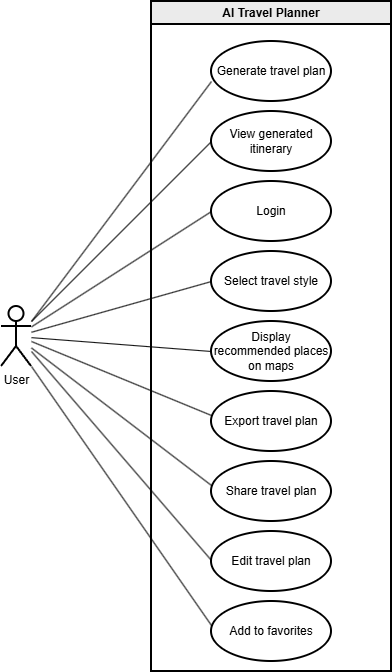

The diagram above was exported from draw.io. Its source (the exported page's mxGraphModel, read from the mxfile embedded in the PNG):
<mxGraphModel dx="1213" dy="730" grid="1" gridSize="10" guides="1" tooltips="1" connect="1" arrows="1" fold="1" page="1" pageScale="1" pageWidth="827" pageHeight="1169" math="0" shadow="0">
  <root>
    <mxCell id="0" />
    <mxCell id="1" parent="0" />
    <mxCell id="2" parent="1" style="shape=umlActor;verticalLabelPosition=bottom;verticalAlign=top;html=1;outlineConnect=0;labelBackgroundColor=none;strokeWidth=2;" value="User" vertex="1">
      <mxGeometry height="60" width="30" x="50" y="345" as="geometry" />
    </mxCell>
    <mxCell id="3" parent="1" style="swimlane;whiteSpace=wrap;html=1;labelBackgroundColor=none;strokeWidth=2;glass=0;rounded=0;shadow=0;gradientColor=none;fillColor=#EBEBEB;" value="AI Travel Planner" vertex="1">
      <mxGeometry height="670" width="240" x="200" y="40" as="geometry" />
    </mxCell>
    <mxCell id="4" parent="3" style="ellipse;whiteSpace=wrap;html=1;labelBackgroundColor=none;strokeWidth=2;" value="Login" vertex="1">
      <mxGeometry height="60" width="120" x="60" y="180" as="geometry" />
    </mxCell>
    <mxCell id="5" parent="3" style="ellipse;whiteSpace=wrap;html=1;labelBackgroundColor=none;strokeWidth=2;" value="Select travel style" vertex="1">
      <mxGeometry height="60" width="120" x="60" y="250" as="geometry" />
    </mxCell>
    <mxCell id="6" parent="3" style="ellipse;whiteSpace=wrap;html=1;labelBackgroundColor=none;strokeWidth=2;" value="Display recommended places on maps" vertex="1">
      <mxGeometry height="60" width="120" x="60" y="320" as="geometry" />
    </mxCell>
    <mxCell id="yFErzIXkMqvqKHdzAJkV-10" parent="3" style="ellipse;whiteSpace=wrap;html=1;labelBackgroundColor=none;strokeWidth=2;" value="Export travel plan" vertex="1">
      <mxGeometry height="60" width="120" x="60" y="390" as="geometry" />
    </mxCell>
    <mxCell id="yFErzIXkMqvqKHdzAJkV-12" parent="3" style="ellipse;whiteSpace=wrap;html=1;labelBackgroundColor=none;strokeWidth=2;" value="Generate travel plan" vertex="1">
      <mxGeometry height="60" width="120" x="60" y="40" as="geometry" />
    </mxCell>
    <mxCell id="yFErzIXkMqvqKHdzAJkV-16" parent="3" style="ellipse;whiteSpace=wrap;html=1;labelBackgroundColor=none;strokeWidth=2;" value="Share travel plan" vertex="1">
      <mxGeometry height="60" width="120" x="60" y="460" as="geometry" />
    </mxCell>
    <mxCell id="yFErzIXkMqvqKHdzAJkV-18" parent="3" style="ellipse;whiteSpace=wrap;html=1;labelBackgroundColor=none;strokeWidth=2;" value="Edit travel plan" vertex="1">
      <mxGeometry height="60" width="120" x="60" y="530" as="geometry" />
    </mxCell>
    <mxCell id="yFErzIXkMqvqKHdzAJkV-22" parent="3" style="ellipse;whiteSpace=wrap;html=1;labelBackgroundColor=none;strokeWidth=2;" value="Add to favorites" vertex="1">
      <mxGeometry height="60" width="120" x="60" y="600" as="geometry" />
    </mxCell>
    <mxCell id="yFErzIXkMqvqKHdzAJkV-26" parent="3" style="ellipse;whiteSpace=wrap;html=1;labelBackgroundColor=none;strokeWidth=2;" value="View generated itinerary" vertex="1">
      <mxGeometry height="60" width="120" x="60" y="110" as="geometry" />
    </mxCell>
    <mxCell id="7" edge="1" parent="1" source="2" style="endArrow=none;html=1;rounded=0;entryX=0;entryY=0.5;entryDx=0;entryDy=0;labelBackgroundColor=none;fontColor=default;" target="4">
      <mxGeometry height="50" relative="1" width="50" as="geometry" />
    </mxCell>
    <mxCell id="8" edge="1" parent="1" source="2" style="endArrow=none;html=1;rounded=0;entryX=0;entryY=0.5;entryDx=0;entryDy=0;labelBackgroundColor=none;fontColor=default;" target="5">
      <mxGeometry height="50" relative="1" width="50" as="geometry" />
    </mxCell>
    <mxCell id="9" edge="1" parent="1" source="2" style="endArrow=none;html=1;rounded=0;entryX=0;entryY=0.5;entryDx=0;entryDy=0;labelBackgroundColor=none;fontColor=default;" target="6">
      <mxGeometry height="50" relative="1" width="50" as="geometry" />
    </mxCell>
    <mxCell id="yFErzIXkMqvqKHdzAJkV-20" edge="1" parent="1" style="endArrow=none;html=1;rounded=0;entryX=0;entryY=0.667;entryDx=0;entryDy=0;entryPerimeter=0;labelBackgroundColor=none;fontColor=default;strokeWidth=1;" target="yFErzIXkMqvqKHdzAJkV-12">
      <mxGeometry height="50" relative="1" width="50" as="geometry">
        <mxPoint x="80" y="360" as="sourcePoint" />
        <mxPoint x="260" y="188" as="targetPoint" />
      </mxGeometry>
    </mxCell>
    <mxCell id="yFErzIXkMqvqKHdzAJkV-28" edge="1" parent="1" style="endArrow=none;html=1;rounded=0;entryX=0;entryY=0.667;entryDx=0;entryDy=0;entryPerimeter=0;labelBackgroundColor=none;fontColor=default;strokeWidth=1;">
      <mxGeometry height="50" relative="1" width="50" as="geometry">
        <mxPoint x="80" y="360" as="sourcePoint" />
        <mxPoint x="260" y="180" as="targetPoint" />
      </mxGeometry>
    </mxCell>
    <mxCell id="yFErzIXkMqvqKHdzAJkV-30" edge="1" parent="1" source="2" style="endArrow=none;html=1;rounded=0;entryX=0;entryY=0.5;entryDx=0;entryDy=0;labelBackgroundColor=none;fontColor=default;">
      <mxGeometry height="50" relative="1" width="50" as="geometry">
        <mxPoint x="80" y="510" as="sourcePoint" />
        <mxPoint x="260" y="524" as="targetPoint" />
      </mxGeometry>
    </mxCell>
    <mxCell id="yFErzIXkMqvqKHdzAJkV-31" edge="1" parent="1" style="endArrow=none;html=1;rounded=0;entryX=0;entryY=0.5;entryDx=0;entryDy=0;labelBackgroundColor=none;fontColor=default;">
      <mxGeometry height="50" relative="1" width="50" as="geometry">
        <mxPoint x="80" y="380" as="sourcePoint" />
        <mxPoint x="260" y="454" as="targetPoint" />
      </mxGeometry>
    </mxCell>
    <mxCell id="yFErzIXkMqvqKHdzAJkV-32" edge="1" parent="1" style="endArrow=none;html=1;rounded=0;entryX=0;entryY=0.5;entryDx=0;entryDy=0;labelBackgroundColor=none;fontColor=default;">
      <mxGeometry height="50" relative="1" width="50" as="geometry">
        <mxPoint x="80" y="390" as="sourcePoint" />
        <mxPoint x="260" y="599" as="targetPoint" />
      </mxGeometry>
    </mxCell>
    <mxCell id="yFErzIXkMqvqKHdzAJkV-34" edge="1" parent="1" source="2" style="endArrow=none;html=1;rounded=0;entryX=0;entryY=0.5;entryDx=0;entryDy=0;exitX=1;exitY=1;exitDx=0;exitDy=0;exitPerimeter=0;labelBackgroundColor=none;fontColor=default;">
      <mxGeometry height="50" relative="1" width="50" as="geometry">
        <mxPoint x="80" y="650" as="sourcePoint" />
        <mxPoint x="260" y="664" as="targetPoint" />
      </mxGeometry>
    </mxCell>
  </root>
</mxGraphModel>